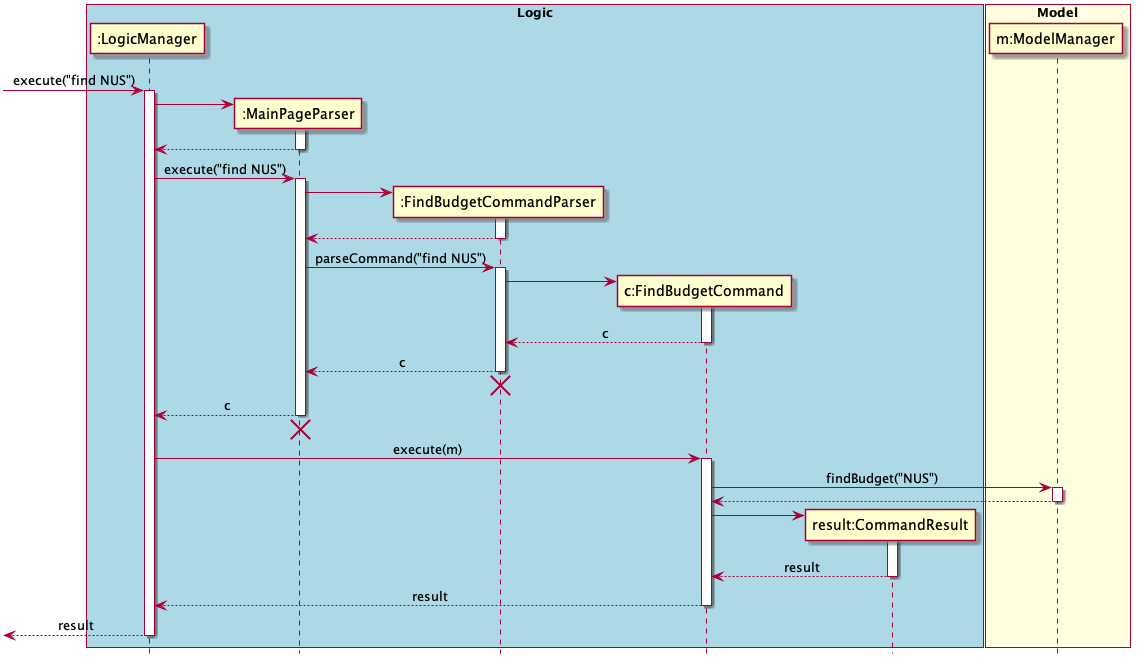

The diagram above was rendered by PlantUML. Its source (embedded in the PNG):
@startuml
hide footbox
skinparam Sequence {
    MessageAlign center
}
box "Logic" #LightBlue
participant ":LogicManager" as LM
participant ":MainPageParser" as MPP
participant ":FindBudgetCommandParser" as FBCP
participant "c:FindBudgetCommand" as FBC
participant "result:CommandResult" as CR
end box

box "Model" #LightYellow
participant "m:ModelManager" as M
end box

[-> LM : execute("find NUS")
activate LM
create MPP
LM -> MPP
activate MPP
LM <-- MPP
deactivate MPP

LM -> MPP : execute("find NUS")
activate MPP

create FBCP
MPP -> FBCP
activate FBCP
MPP <-- FBCP
deactivate FBCP

MPP -> FBCP : parseCommand("find NUS")
activate FBCP

create FBC
FBCP -> FBC
activate FBC
FBCP <-- FBC : c
deactivate FBC
MPP <-- FBCP : c
deactivate FBCP
FBCP -[hidden]-> MPP
destroy FBCP

LM <-- MPP : c
deactivate MPP
LM <-[hidden]- MPP
destroy MPP

LM -> FBC : execute(m)
activate FBC

FBC -> M : findBudget("NUS")
activate M
FBC <-- M
deactivate M

create CR
FBC -> CR
activate CR
FBC <-- CR : result
deactivate CR

LM <-- FBC : result
deactivate FBC
[<-- LM : result
deactivate LM
@enduml